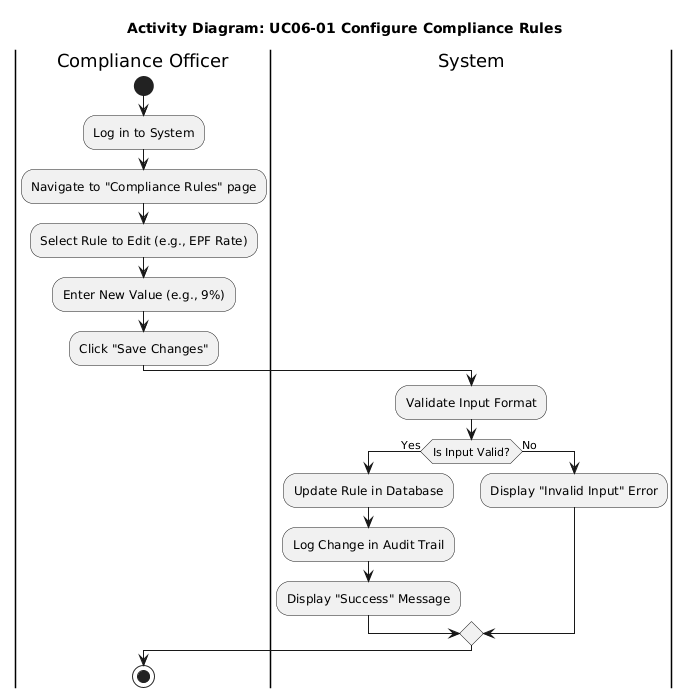

The diagram above was rendered by PlantUML. Its source (embedded in the PNG):
@startuml
title Activity Diagram: UC06-01 Configure Compliance Rules
|Compliance Officer|
start
:Log in to System;
:Navigate to "Compliance Rules" page;
:Select Rule to Edit (e.g., EPF Rate);
:Enter New Value (e.g., 9%);
:Click "Save Changes";

|System|
:Validate Input Format;
if (Is Input Valid?) then (Yes)
    :Update Rule in Database;
    :Log Change in Audit Trail;
    :Display "Success" Message;
else (No)
    :Display "Invalid Input" Error;
endif

|Compliance Officer|
stop
@enduml